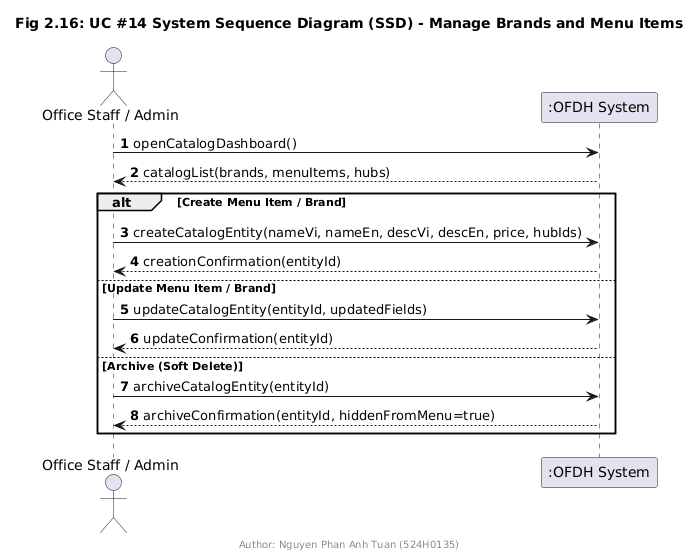

The diagram above was rendered by PlantUML. Its source (embedded in the PNG):
@startuml
title Fig 2.16: UC #14 System Sequence Diagram (SSD) - Manage Brands and Menu Items
footer Author: Nguyen Phan Anh Tuan (524H0135)
autonumber

actor "Office Staff / Admin" as Admin
participant ":OFDH System" as Sys

Admin -> Sys : openCatalogDashboard()
Sys --> Admin : catalogList(brands, menuItems, hubs)

alt Create Menu Item / Brand
  Admin -> Sys : createCatalogEntity(nameVi, nameEn, descVi, descEn, price, hubIds)
  Sys --> Admin : creationConfirmation(entityId)
else Update Menu Item / Brand
  Admin -> Sys : updateCatalogEntity(entityId, updatedFields)
  Sys --> Admin : updateConfirmation(entityId)
else Archive (Soft Delete)
  Admin -> Sys : archiveCatalogEntity(entityId)
  Sys --> Admin : archiveConfirmation(entityId, hiddenFromMenu=true)
end
@enduml